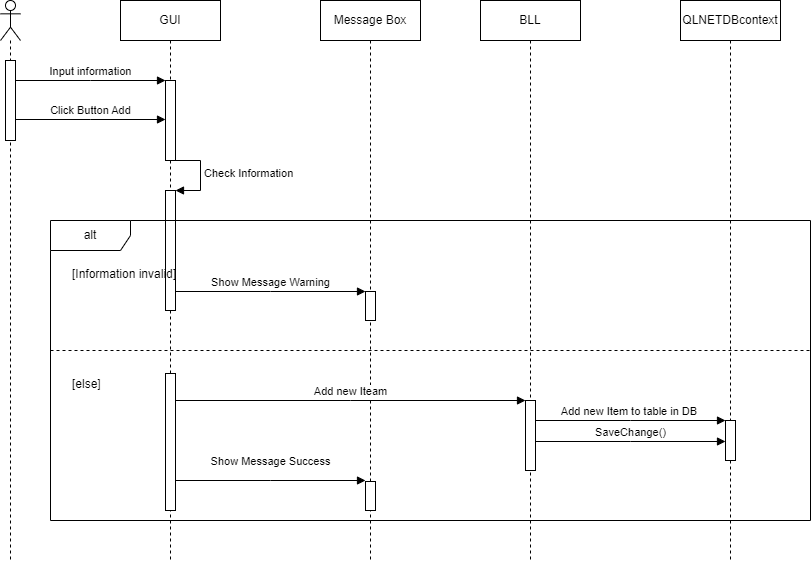

The diagram above was exported from draw.io. Its source (the exported page's mxGraphModel, read from the mxfile embedded in the PNG):
<mxGraphModel dx="868" dy="581" grid="1" gridSize="10" guides="1" tooltips="1" connect="1" arrows="1" fold="1" page="1" pageScale="1" pageWidth="850" pageHeight="1100" math="0" shadow="0">
  <root>
    <mxCell id="0" />
    <mxCell id="1" parent="0" />
    <mxCell id="m2UCdDzVdPpzjdcl5Wih-1" value="" style="shape=umlLifeline;perimeter=lifelinePerimeter;whiteSpace=wrap;html=1;container=1;dropTarget=0;collapsible=0;recursiveResize=0;outlineConnect=0;portConstraint=eastwest;newEdgeStyle={&quot;edgeStyle&quot;:&quot;elbowEdgeStyle&quot;,&quot;elbow&quot;:&quot;vertical&quot;,&quot;curved&quot;:0,&quot;rounded&quot;:0};participant=umlActor;" vertex="1" parent="1">
      <mxGeometry x="150" y="80" width="20" height="560" as="geometry" />
    </mxCell>
    <mxCell id="m2UCdDzVdPpzjdcl5Wih-5" value="" style="html=1;points=[];perimeter=orthogonalPerimeter;outlineConnect=0;targetShapes=umlLifeline;portConstraint=eastwest;newEdgeStyle={&quot;edgeStyle&quot;:&quot;elbowEdgeStyle&quot;,&quot;elbow&quot;:&quot;vertical&quot;,&quot;curved&quot;:0,&quot;rounded&quot;:0};" vertex="1" parent="m2UCdDzVdPpzjdcl5Wih-1">
      <mxGeometry x="5" y="60" width="10" height="80" as="geometry" />
    </mxCell>
    <mxCell id="m2UCdDzVdPpzjdcl5Wih-2" value="GUI" style="shape=umlLifeline;perimeter=lifelinePerimeter;whiteSpace=wrap;html=1;container=1;dropTarget=0;collapsible=0;recursiveResize=0;outlineConnect=0;portConstraint=eastwest;newEdgeStyle={&quot;edgeStyle&quot;:&quot;elbowEdgeStyle&quot;,&quot;elbow&quot;:&quot;vertical&quot;,&quot;curved&quot;:0,&quot;rounded&quot;:0};" vertex="1" parent="1">
      <mxGeometry x="270" y="80" width="100" height="560" as="geometry" />
    </mxCell>
    <mxCell id="m2UCdDzVdPpzjdcl5Wih-8" value="" style="html=1;points=[];perimeter=orthogonalPerimeter;outlineConnect=0;targetShapes=umlLifeline;portConstraint=eastwest;newEdgeStyle={&quot;edgeStyle&quot;:&quot;elbowEdgeStyle&quot;,&quot;elbow&quot;:&quot;vertical&quot;,&quot;curved&quot;:0,&quot;rounded&quot;:0};" vertex="1" parent="m2UCdDzVdPpzjdcl5Wih-2">
      <mxGeometry x="45" y="80" width="10" height="80" as="geometry" />
    </mxCell>
    <mxCell id="m2UCdDzVdPpzjdcl5Wih-17" value="" style="html=1;points=[];perimeter=orthogonalPerimeter;outlineConnect=0;targetShapes=umlLifeline;portConstraint=eastwest;newEdgeStyle={&quot;edgeStyle&quot;:&quot;elbowEdgeStyle&quot;,&quot;elbow&quot;:&quot;vertical&quot;,&quot;curved&quot;:0,&quot;rounded&quot;:0};" vertex="1" parent="m2UCdDzVdPpzjdcl5Wih-2">
      <mxGeometry x="45" y="190" width="10" height="120" as="geometry" />
    </mxCell>
    <mxCell id="m2UCdDzVdPpzjdcl5Wih-18" value="Check Information" style="html=1;align=left;spacingLeft=2;endArrow=block;rounded=0;edgeStyle=orthogonalEdgeStyle;curved=0;rounded=0;" edge="1" target="m2UCdDzVdPpzjdcl5Wih-17" parent="m2UCdDzVdPpzjdcl5Wih-2">
      <mxGeometry relative="1" as="geometry">
        <mxPoint x="50" y="160" as="sourcePoint" />
        <Array as="points">
          <mxPoint x="80" y="190" />
        </Array>
      </mxGeometry>
    </mxCell>
    <mxCell id="m2UCdDzVdPpzjdcl5Wih-26" value="" style="html=1;points=[];perimeter=orthogonalPerimeter;outlineConnect=0;targetShapes=umlLifeline;portConstraint=eastwest;newEdgeStyle={&quot;edgeStyle&quot;:&quot;elbowEdgeStyle&quot;,&quot;elbow&quot;:&quot;vertical&quot;,&quot;curved&quot;:0,&quot;rounded&quot;:0};" vertex="1" parent="m2UCdDzVdPpzjdcl5Wih-2">
      <mxGeometry x="45" y="373" width="10" height="137" as="geometry" />
    </mxCell>
    <mxCell id="m2UCdDzVdPpzjdcl5Wih-3" value="BLL" style="shape=umlLifeline;perimeter=lifelinePerimeter;whiteSpace=wrap;html=1;container=1;dropTarget=0;collapsible=0;recursiveResize=0;outlineConnect=0;portConstraint=eastwest;newEdgeStyle={&quot;edgeStyle&quot;:&quot;elbowEdgeStyle&quot;,&quot;elbow&quot;:&quot;vertical&quot;,&quot;curved&quot;:0,&quot;rounded&quot;:0};" vertex="1" parent="1">
      <mxGeometry x="630" y="80" width="100" height="560" as="geometry" />
    </mxCell>
    <mxCell id="m2UCdDzVdPpzjdcl5Wih-27" value="" style="html=1;points=[];perimeter=orthogonalPerimeter;outlineConnect=0;targetShapes=umlLifeline;portConstraint=eastwest;newEdgeStyle={&quot;edgeStyle&quot;:&quot;elbowEdgeStyle&quot;,&quot;elbow&quot;:&quot;vertical&quot;,&quot;curved&quot;:0,&quot;rounded&quot;:0};" vertex="1" parent="m2UCdDzVdPpzjdcl5Wih-3">
      <mxGeometry x="45" y="400" width="10" height="70" as="geometry" />
    </mxCell>
    <mxCell id="m2UCdDzVdPpzjdcl5Wih-4" value="QLNETDBcontext" style="shape=umlLifeline;perimeter=lifelinePerimeter;whiteSpace=wrap;html=1;container=1;dropTarget=0;collapsible=0;recursiveResize=0;outlineConnect=0;portConstraint=eastwest;newEdgeStyle={&quot;edgeStyle&quot;:&quot;elbowEdgeStyle&quot;,&quot;elbow&quot;:&quot;vertical&quot;,&quot;curved&quot;:0,&quot;rounded&quot;:0};" vertex="1" parent="1">
      <mxGeometry x="830" y="80" width="100" height="560" as="geometry" />
    </mxCell>
    <mxCell id="m2UCdDzVdPpzjdcl5Wih-29" value="" style="html=1;points=[];perimeter=orthogonalPerimeter;outlineConnect=0;targetShapes=umlLifeline;portConstraint=eastwest;newEdgeStyle={&quot;edgeStyle&quot;:&quot;elbowEdgeStyle&quot;,&quot;elbow&quot;:&quot;vertical&quot;,&quot;curved&quot;:0,&quot;rounded&quot;:0};" vertex="1" parent="m2UCdDzVdPpzjdcl5Wih-4">
      <mxGeometry x="45" y="420" width="10" height="40" as="geometry" />
    </mxCell>
    <mxCell id="m2UCdDzVdPpzjdcl5Wih-9" value="Click Button Add" style="html=1;verticalAlign=bottom;endArrow=block;edgeStyle=elbowEdgeStyle;elbow=vertical;curved=0;rounded=0;" edge="1" parent="1">
      <mxGeometry width="80" relative="1" as="geometry">
        <mxPoint x="165" y="199" as="sourcePoint" />
        <mxPoint x="315" y="199" as="targetPoint" />
      </mxGeometry>
    </mxCell>
    <mxCell id="m2UCdDzVdPpzjdcl5Wih-10" value="Input information" style="html=1;verticalAlign=bottom;endArrow=block;edgeStyle=elbowEdgeStyle;elbow=vertical;curved=0;rounded=0;" edge="1" parent="1">
      <mxGeometry width="80" relative="1" as="geometry">
        <mxPoint x="165" y="160" as="sourcePoint" />
        <mxPoint x="315" y="160" as="targetPoint" />
      </mxGeometry>
    </mxCell>
    <mxCell id="m2UCdDzVdPpzjdcl5Wih-19" value="Message Box" style="shape=umlLifeline;perimeter=lifelinePerimeter;whiteSpace=wrap;html=1;container=1;dropTarget=0;collapsible=0;recursiveResize=0;outlineConnect=0;portConstraint=eastwest;newEdgeStyle={&quot;edgeStyle&quot;:&quot;elbowEdgeStyle&quot;,&quot;elbow&quot;:&quot;vertical&quot;,&quot;curved&quot;:0,&quot;rounded&quot;:0};" vertex="1" parent="1">
      <mxGeometry x="470" y="80" width="100" height="560" as="geometry" />
    </mxCell>
    <mxCell id="m2UCdDzVdPpzjdcl5Wih-24" value="" style="html=1;points=[];perimeter=orthogonalPerimeter;outlineConnect=0;targetShapes=umlLifeline;portConstraint=eastwest;newEdgeStyle={&quot;edgeStyle&quot;:&quot;elbowEdgeStyle&quot;,&quot;elbow&quot;:&quot;vertical&quot;,&quot;curved&quot;:0,&quot;rounded&quot;:0};" vertex="1" parent="m2UCdDzVdPpzjdcl5Wih-19">
      <mxGeometry x="45" y="291" width="10" height="29" as="geometry" />
    </mxCell>
    <mxCell id="m2UCdDzVdPpzjdcl5Wih-32" value="" style="html=1;points=[];perimeter=orthogonalPerimeter;outlineConnect=0;targetShapes=umlLifeline;portConstraint=eastwest;newEdgeStyle={&quot;edgeStyle&quot;:&quot;elbowEdgeStyle&quot;,&quot;elbow&quot;:&quot;vertical&quot;,&quot;curved&quot;:0,&quot;rounded&quot;:0};" vertex="1" parent="m2UCdDzVdPpzjdcl5Wih-19">
      <mxGeometry x="45" y="481" width="10" height="29" as="geometry" />
    </mxCell>
    <mxCell id="m2UCdDzVdPpzjdcl5Wih-20" value="alt" style="shape=umlFrame;whiteSpace=wrap;html=1;pointerEvents=0;recursiveResize=0;container=1;collapsible=0;width=80;height=30;" vertex="1" parent="1">
      <mxGeometry x="200" y="300" width="760" height="300" as="geometry" />
    </mxCell>
    <mxCell id="m2UCdDzVdPpzjdcl5Wih-21" value="[Information invalid]" style="text;html=1;" vertex="1" parent="m2UCdDzVdPpzjdcl5Wih-20">
      <mxGeometry width="100" height="20" relative="1" as="geometry">
        <mxPoint x="20" y="40" as="offset" />
      </mxGeometry>
    </mxCell>
    <mxCell id="m2UCdDzVdPpzjdcl5Wih-22" value="[else]" style="line;strokeWidth=1;dashed=1;labelPosition=center;verticalLabelPosition=bottom;align=left;verticalAlign=top;spacingLeft=20;spacingTop=15;html=1;whiteSpace=wrap;" vertex="1" parent="m2UCdDzVdPpzjdcl5Wih-20">
      <mxGeometry y="125" width="760" height="10" as="geometry" />
    </mxCell>
    <mxCell id="m2UCdDzVdPpzjdcl5Wih-25" value="Show Message Warning" style="html=1;verticalAlign=bottom;endArrow=block;edgeStyle=elbowEdgeStyle;elbow=vertical;curved=0;rounded=0;" edge="1" parent="1">
      <mxGeometry width="80" relative="1" as="geometry">
        <mxPoint x="325" y="371" as="sourcePoint" />
        <mxPoint x="515" y="371" as="targetPoint" />
      </mxGeometry>
    </mxCell>
    <mxCell id="m2UCdDzVdPpzjdcl5Wih-28" value="Add new Iteam" style="html=1;verticalAlign=bottom;endArrow=block;edgeStyle=elbowEdgeStyle;elbow=vertical;curved=0;rounded=0;" edge="1" parent="1">
      <mxGeometry width="80" relative="1" as="geometry">
        <mxPoint x="325" y="480" as="sourcePoint" />
        <mxPoint x="675" y="480" as="targetPoint" />
      </mxGeometry>
    </mxCell>
    <mxCell id="m2UCdDzVdPpzjdcl5Wih-30" value="Add new Item to table in DB&amp;nbsp;" style="html=1;verticalAlign=bottom;endArrow=block;edgeStyle=elbowEdgeStyle;elbow=vertical;curved=0;rounded=0;" edge="1" parent="1">
      <mxGeometry width="80" relative="1" as="geometry">
        <mxPoint x="685" y="500" as="sourcePoint" />
        <mxPoint x="875" y="500" as="targetPoint" />
      </mxGeometry>
    </mxCell>
    <mxCell id="m2UCdDzVdPpzjdcl5Wih-31" value="SaveChange()" style="html=1;verticalAlign=bottom;endArrow=block;edgeStyle=elbowEdgeStyle;elbow=vertical;curved=0;rounded=0;" edge="1" parent="1">
      <mxGeometry width="80" relative="1" as="geometry">
        <mxPoint x="685" y="521" as="sourcePoint" />
        <mxPoint x="875" y="521" as="targetPoint" />
      </mxGeometry>
    </mxCell>
    <mxCell id="m2UCdDzVdPpzjdcl5Wih-33" value="Show Message Success" style="html=1;verticalAlign=bottom;endArrow=block;edgeStyle=elbowEdgeStyle;elbow=vertical;curved=0;rounded=0;" edge="1" parent="1">
      <mxGeometry y="10" width="80" relative="1" as="geometry">
        <mxPoint x="325" y="560" as="sourcePoint" />
        <mxPoint x="515" y="560" as="targetPoint" />
        <mxPoint as="offset" />
      </mxGeometry>
    </mxCell>
  </root>
</mxGraphModel>